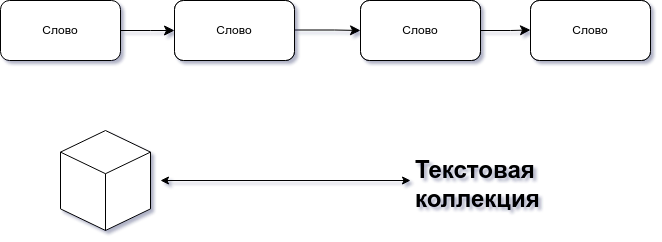

The diagram above was exported from draw.io. Its source (the exported page's mxGraphModel, read from the mxfile embedded in the PNG):
<mxGraphModel dx="1434" dy="717" grid="1" gridSize="10" guides="1" tooltips="1" connect="1" arrows="1" fold="1" page="1" pageScale="1" pageWidth="827" pageHeight="1169" math="0" shadow="0">
  <root>
    <mxCell id="0" />
    <mxCell id="1" parent="0" />
    <mxCell id="AeGWrn_RsR_oZeN4Tz2h-1" value="Слово" style="rounded=1;whiteSpace=wrap;html=1;" vertex="1" parent="1">
      <mxGeometry x="120" y="130" width="120" height="60" as="geometry" />
    </mxCell>
    <mxCell id="AeGWrn_RsR_oZeN4Tz2h-2" value="" style="rounded=1;whiteSpace=wrap;html=1;" vertex="1" parent="1">
      <mxGeometry x="294" y="130" width="120" height="60" as="geometry" />
    </mxCell>
    <mxCell id="AeGWrn_RsR_oZeN4Tz2h-3" value="" style="rounded=1;whiteSpace=wrap;html=1;" vertex="1" parent="1">
      <mxGeometry x="480" y="130" width="120" height="60" as="geometry" />
    </mxCell>
    <mxCell id="AeGWrn_RsR_oZeN4Tz2h-4" value="" style="rounded=1;whiteSpace=wrap;html=1;" vertex="1" parent="1">
      <mxGeometry x="650" y="130" width="120" height="60" as="geometry" />
    </mxCell>
    <mxCell id="AeGWrn_RsR_oZeN4Tz2h-7" value="" style="edgeStyle=elbowEdgeStyle;elbow=horizontal;endArrow=classic;html=1;curved=0;rounded=0;endSize=8;startSize=8;exitX=1;exitY=0.5;exitDx=0;exitDy=0;entryX=0;entryY=0.5;entryDx=0;entryDy=0;" edge="1" parent="1" source="AeGWrn_RsR_oZeN4Tz2h-1" target="AeGWrn_RsR_oZeN4Tz2h-14">
      <mxGeometry width="50" height="50" relative="1" as="geometry">
        <mxPoint x="390" y="400" as="sourcePoint" />
        <mxPoint x="290" y="160" as="targetPoint" />
        <Array as="points">
          <mxPoint x="270" y="160" />
        </Array>
      </mxGeometry>
    </mxCell>
    <mxCell id="AeGWrn_RsR_oZeN4Tz2h-8" value="" style="edgeStyle=elbowEdgeStyle;elbow=horizontal;endArrow=classic;html=1;curved=0;rounded=0;endSize=8;startSize=8;exitX=1;exitY=0.5;exitDx=0;exitDy=0;entryX=0;entryY=0.5;entryDx=0;entryDy=0;" edge="1" parent="1" target="AeGWrn_RsR_oZeN4Tz2h-3">
      <mxGeometry width="50" height="50" relative="1" as="geometry">
        <mxPoint x="414" y="159.5" as="sourcePoint" />
        <mxPoint x="474" y="159.5" as="targetPoint" />
        <Array as="points">
          <mxPoint x="454" y="159.5" />
        </Array>
      </mxGeometry>
    </mxCell>
    <mxCell id="AeGWrn_RsR_oZeN4Tz2h-9" value="" style="edgeStyle=elbowEdgeStyle;elbow=horizontal;endArrow=classic;html=1;curved=0;rounded=0;endSize=8;startSize=8;" edge="1" parent="1">
      <mxGeometry width="50" height="50" relative="1" as="geometry">
        <mxPoint x="600" y="160" as="sourcePoint" />
        <mxPoint x="650" y="159.5" as="targetPoint" />
        <Array as="points">
          <mxPoint x="630" y="159.5" />
        </Array>
      </mxGeometry>
    </mxCell>
    <mxCell id="AeGWrn_RsR_oZeN4Tz2h-10" value="" style="html=1;whiteSpace=wrap;shape=isoCube2;backgroundOutline=1;isoAngle=15;" vertex="1" parent="1">
      <mxGeometry x="180" y="260" width="90" height="100" as="geometry" />
    </mxCell>
    <mxCell id="AeGWrn_RsR_oZeN4Tz2h-11" value="" style="endArrow=classic;startArrow=classic;html=1;rounded=0;" edge="1" parent="1" target="AeGWrn_RsR_oZeN4Tz2h-12">
      <mxGeometry width="50" height="50" relative="1" as="geometry">
        <mxPoint x="280" y="310" as="sourcePoint" />
        <mxPoint x="520" y="310" as="targetPoint" />
      </mxGeometry>
    </mxCell>
    <mxCell id="AeGWrn_RsR_oZeN4Tz2h-12" value="&lt;h1&gt;Текстовая коллекция&lt;/h1&gt;" style="text;html=1;strokeColor=none;fillColor=none;spacing=5;spacingTop=-20;whiteSpace=wrap;overflow=hidden;rounded=0;" vertex="1" parent="1">
      <mxGeometry x="530" y="280" width="190" height="60" as="geometry" />
    </mxCell>
    <mxCell id="AeGWrn_RsR_oZeN4Tz2h-14" value="Слово" style="rounded=1;whiteSpace=wrap;html=1;" vertex="1" parent="1">
      <mxGeometry x="294" y="130" width="120" height="60" as="geometry" />
    </mxCell>
    <mxCell id="AeGWrn_RsR_oZeN4Tz2h-15" value="Слово" style="rounded=1;whiteSpace=wrap;html=1;" vertex="1" parent="1">
      <mxGeometry x="480" y="130" width="120" height="60" as="geometry" />
    </mxCell>
    <mxCell id="AeGWrn_RsR_oZeN4Tz2h-16" value="Слово" style="rounded=1;whiteSpace=wrap;html=1;" vertex="1" parent="1">
      <mxGeometry x="650" y="130" width="120" height="60" as="geometry" />
    </mxCell>
  </root>
</mxGraphModel>